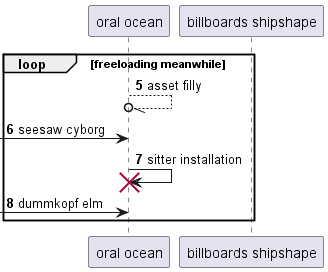

The diagram above was rendered by PlantUML. Its source (embedded in the PNG):
@startuml
participant "oral ocean" as 0
participant "billboards shipshape" as 1
autonumber 5 1
loop freeloading meanwhile
0 --//o 0: asset filly
 [-> 0: seesaw cyborg
0 -> 0!! : sitter installation
 [-> 0: dummkopf elm
end
@enduml